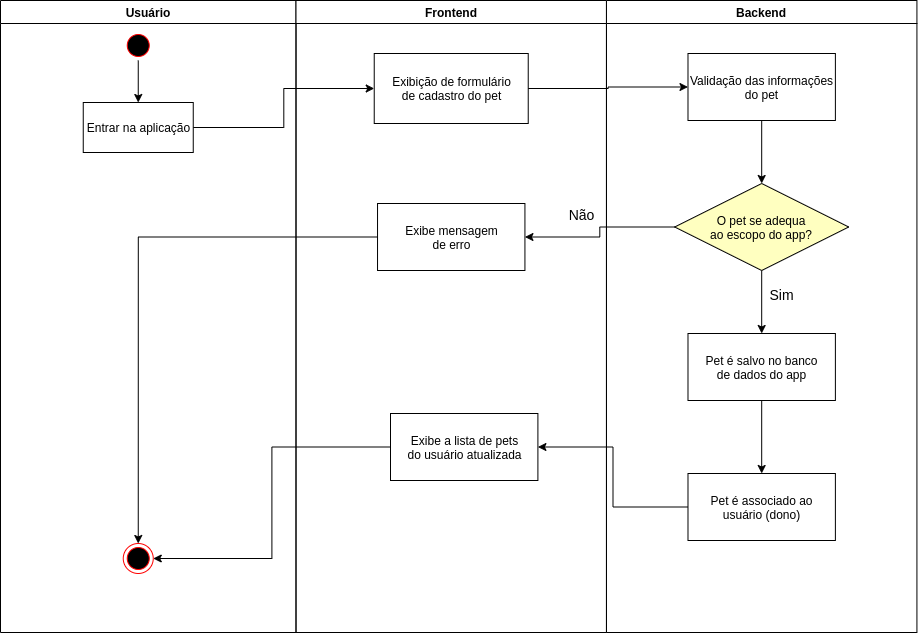

The diagram above was exported from draw.io. Its source (the exported page's mxGraphModel, read from the mxfile embedded in the PNG):
<mxGraphModel dx="1350" dy="774" grid="1" gridSize="10" guides="1" tooltips="1" connect="1" arrows="1" fold="1" page="1" pageScale="1" pageWidth="1169" pageHeight="826" background="none" math="0" shadow="0">
  <root>
    <mxCell id="0" />
    <mxCell id="1" parent="0" />
    <mxCell id="2" value="Usuário" style="swimlane;whiteSpace=wrap" parent="1" vertex="1">
      <mxGeometry x="140" y="97" width="295.5" height="632" as="geometry" />
    </mxCell>
    <mxCell id="5sGnqovqXAu7mbFFeuIC-61" style="edgeStyle=orthogonalEdgeStyle;rounded=0;orthogonalLoop=1;jettySize=auto;html=1;exitX=0.5;exitY=1;exitDx=0;exitDy=0;entryX=0.5;entryY=0;entryDx=0;entryDy=0;" parent="2" source="5" target="5sGnqovqXAu7mbFFeuIC-60" edge="1">
      <mxGeometry relative="1" as="geometry" />
    </mxCell>
    <mxCell id="5" value="" style="ellipse;shape=startState;fillColor=#000000;strokeColor=#ff0000;" parent="2" vertex="1">
      <mxGeometry x="122.75" y="30" width="30" height="30" as="geometry" />
    </mxCell>
    <mxCell id="38" value="" style="ellipse;shape=endState;fillColor=#000000;strokeColor=#ff0000" parent="2" vertex="1">
      <mxGeometry x="122.75" y="543" width="30" height="30" as="geometry" />
    </mxCell>
    <mxCell id="5sGnqovqXAu7mbFFeuIC-60" value="Entrar na aplicação" style="html=1;strokeColor=#000000;strokeWidth=1;" parent="2" vertex="1">
      <mxGeometry x="82.75" y="102" width="110" height="50" as="geometry" />
    </mxCell>
    <mxCell id="3" value="Frontend" style="swimlane;whiteSpace=wrap" parent="1" vertex="1">
      <mxGeometry x="435.5" y="97" width="310.46" height="632" as="geometry" />
    </mxCell>
    <mxCell id="5sGnqovqXAu7mbFFeuIC-62" value="Exibição de formulário&lt;br&gt;de cadastro do pet" style="html=1;strokeColor=#000000;strokeWidth=1;" parent="3" vertex="1">
      <mxGeometry x="78.23" y="53" width="154" height="70" as="geometry" />
    </mxCell>
    <mxCell id="5sGnqovqXAu7mbFFeuIC-68" value="Exibe mensagem&lt;br&gt;de erro" style="html=1;strokeColor=#000000;strokeWidth=1;" parent="3" vertex="1">
      <mxGeometry x="81.52999999999997" y="203" width="147.4" height="67" as="geometry" />
    </mxCell>
    <mxCell id="5sGnqovqXAu7mbFFeuIC-79" value="Exibe a lista de pets&lt;br&gt;do usuário atualizada" style="html=1;strokeColor=#000000;strokeWidth=1;" parent="3" vertex="1">
      <mxGeometry x="94.49999999999993" y="413" width="147.4" height="67" as="geometry" />
    </mxCell>
    <mxCell id="4" value="Backend" style="swimlane;whiteSpace=wrap" parent="1" vertex="1">
      <mxGeometry x="745.96" y="97" width="310.46" height="632" as="geometry" />
    </mxCell>
    <mxCell id="5sGnqovqXAu7mbFFeuIC-73" style="edgeStyle=orthogonalEdgeStyle;rounded=0;orthogonalLoop=1;jettySize=auto;html=1;fontSize=14;" parent="4" source="5sGnqovqXAu7mbFFeuIC-64" target="5sGnqovqXAu7mbFFeuIC-65" edge="1">
      <mxGeometry relative="1" as="geometry" />
    </mxCell>
    <mxCell id="5sGnqovqXAu7mbFFeuIC-64" value="Validação das informações&lt;br&gt;do pet" style="html=1;strokeColor=#000000;strokeWidth=1;" parent="4" vertex="1">
      <mxGeometry x="81.53" y="53" width="147.4" height="67" as="geometry" />
    </mxCell>
    <mxCell id="5sGnqovqXAu7mbFFeuIC-75" style="edgeStyle=orthogonalEdgeStyle;rounded=0;orthogonalLoop=1;jettySize=auto;html=1;entryX=0.5;entryY=0;entryDx=0;entryDy=0;fontSize=14;" parent="4" source="5sGnqovqXAu7mbFFeuIC-65" target="5sGnqovqXAu7mbFFeuIC-74" edge="1">
      <mxGeometry relative="1" as="geometry" />
    </mxCell>
    <mxCell id="5sGnqovqXAu7mbFFeuIC-65" value="O pet se adequa&lt;br&gt;ao escopo do app?" style="rhombus;whiteSpace=wrap;html=1;fillColor=#ffffc0;" parent="4" vertex="1">
      <mxGeometry x="68.23" y="183" width="174" height="87" as="geometry" />
    </mxCell>
    <mxCell id="5sGnqovqXAu7mbFFeuIC-78" style="edgeStyle=orthogonalEdgeStyle;rounded=0;orthogonalLoop=1;jettySize=auto;html=1;fontSize=14;" parent="4" source="5sGnqovqXAu7mbFFeuIC-74" target="5sGnqovqXAu7mbFFeuIC-77" edge="1">
      <mxGeometry relative="1" as="geometry" />
    </mxCell>
    <mxCell id="5sGnqovqXAu7mbFFeuIC-74" value="Pet é salvo no banco&lt;br&gt;de dados do app" style="html=1;strokeColor=#000000;strokeWidth=1;" parent="4" vertex="1">
      <mxGeometry x="81.52999999999997" y="333" width="147.4" height="67" as="geometry" />
    </mxCell>
    <mxCell id="5sGnqovqXAu7mbFFeuIC-76" value="Sim" style="edgeLabel;html=1;align=center;verticalAlign=middle;resizable=0;points=[];fontSize=14;" parent="4" vertex="1" connectable="0">
      <mxGeometry x="-25.960000000000036" y="213" as="geometry">
        <mxPoint x="200" y="80" as="offset" />
      </mxGeometry>
    </mxCell>
    <mxCell id="5sGnqovqXAu7mbFFeuIC-77" value="Pet é associado ao&lt;br&gt;usuário (dono)" style="html=1;strokeColor=#000000;strokeWidth=1;" parent="4" vertex="1">
      <mxGeometry x="81.52999999999997" y="473" width="147.4" height="67" as="geometry" />
    </mxCell>
    <mxCell id="5sGnqovqXAu7mbFFeuIC-63" style="edgeStyle=orthogonalEdgeStyle;rounded=0;orthogonalLoop=1;jettySize=auto;html=1;entryX=0;entryY=0.5;entryDx=0;entryDy=0;" parent="1" source="5sGnqovqXAu7mbFFeuIC-60" target="5sGnqovqXAu7mbFFeuIC-62" edge="1">
      <mxGeometry relative="1" as="geometry" />
    </mxCell>
    <mxCell id="5sGnqovqXAu7mbFFeuIC-69" style="edgeStyle=orthogonalEdgeStyle;rounded=0;orthogonalLoop=1;jettySize=auto;html=1;entryX=0;entryY=0.5;entryDx=0;entryDy=0;" parent="1" source="5sGnqovqXAu7mbFFeuIC-62" target="5sGnqovqXAu7mbFFeuIC-64" edge="1">
      <mxGeometry relative="1" as="geometry" />
    </mxCell>
    <mxCell id="5sGnqovqXAu7mbFFeuIC-70" style="edgeStyle=orthogonalEdgeStyle;rounded=0;orthogonalLoop=1;jettySize=auto;html=1;entryX=1;entryY=0.5;entryDx=0;entryDy=0;" parent="1" source="5sGnqovqXAu7mbFFeuIC-65" target="5sGnqovqXAu7mbFFeuIC-68" edge="1">
      <mxGeometry relative="1" as="geometry" />
    </mxCell>
    <mxCell id="5sGnqovqXAu7mbFFeuIC-71" value="Não" style="edgeLabel;html=1;align=center;verticalAlign=middle;resizable=0;points=[];fontSize=14;" parent="5sGnqovqXAu7mbFFeuIC-70" vertex="1" connectable="0">
      <mxGeometry x="-0.2715" y="-1" relative="1" as="geometry">
        <mxPoint x="-36" y="-12" as="offset" />
      </mxGeometry>
    </mxCell>
    <mxCell id="5sGnqovqXAu7mbFFeuIC-72" style="edgeStyle=orthogonalEdgeStyle;rounded=0;orthogonalLoop=1;jettySize=auto;html=1;fontSize=14;" parent="1" source="5sGnqovqXAu7mbFFeuIC-68" target="38" edge="1">
      <mxGeometry relative="1" as="geometry" />
    </mxCell>
    <mxCell id="5sGnqovqXAu7mbFFeuIC-81" style="edgeStyle=orthogonalEdgeStyle;rounded=0;orthogonalLoop=1;jettySize=auto;html=1;entryX=1;entryY=0.5;entryDx=0;entryDy=0;fontSize=14;" parent="1" source="5sGnqovqXAu7mbFFeuIC-77" target="5sGnqovqXAu7mbFFeuIC-79" edge="1">
      <mxGeometry relative="1" as="geometry" />
    </mxCell>
    <mxCell id="5sGnqovqXAu7mbFFeuIC-82" style="edgeStyle=orthogonalEdgeStyle;rounded=0;orthogonalLoop=1;jettySize=auto;html=1;entryX=1;entryY=0.5;entryDx=0;entryDy=0;fontSize=14;" parent="1" source="5sGnqovqXAu7mbFFeuIC-79" target="38" edge="1">
      <mxGeometry relative="1" as="geometry" />
    </mxCell>
  </root>
</mxGraphModel>